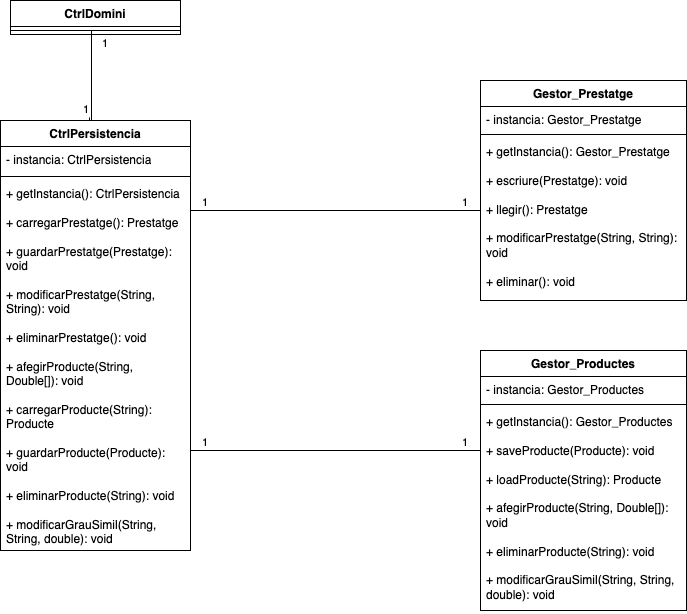

The diagram above was exported from draw.io. Its source (the exported page's mxGraphModel, read from the mxfile embedded in the PNG):
<mxGraphModel dx="954" dy="727" grid="1" gridSize="10" guides="1" tooltips="1" connect="1" arrows="1" fold="1" page="1" pageScale="1" pageWidth="1169" pageHeight="827" math="0" shadow="0">
  <root>
    <mxCell id="0" />
    <mxCell id="1" parent="0" />
    <mxCell id="QdTrjGXC1khMs8-Ilta4-4" value="CtrlDomini" style="swimlane;fontStyle=1;align=center;verticalAlign=top;childLayout=stackLayout;horizontal=1;startSize=26;horizontalStack=0;resizeParent=1;resizeParentMax=0;resizeLast=0;collapsible=1;marginBottom=0;whiteSpace=wrap;html=1;" parent="1" vertex="1">
      <mxGeometry x="190" y="100" width="170" height="34" as="geometry" />
    </mxCell>
    <mxCell id="QdTrjGXC1khMs8-Ilta4-5" value="" style="line;strokeWidth=1;fillColor=none;align=left;verticalAlign=middle;spacingTop=-1;spacingLeft=3;spacingRight=3;rotatable=0;labelPosition=right;points=[];portConstraint=eastwest;strokeColor=inherit;" parent="QdTrjGXC1khMs8-Ilta4-4" vertex="1">
      <mxGeometry y="26" width="170" height="8" as="geometry" />
    </mxCell>
    <mxCell id="QdTrjGXC1khMs8-Ilta4-7" value="CtrlPersistencia" style="swimlane;fontStyle=1;align=center;verticalAlign=top;childLayout=stackLayout;horizontal=1;startSize=26;horizontalStack=0;resizeParent=1;resizeParentMax=0;resizeLast=0;collapsible=1;marginBottom=0;whiteSpace=wrap;html=1;" parent="1" vertex="1">
      <mxGeometry x="180" y="220" width="190" height="430" as="geometry" />
    </mxCell>
    <mxCell id="QdTrjGXC1khMs8-Ilta4-8" value="- instancia: CtrlPersistencia" style="text;strokeColor=none;fillColor=none;align=left;verticalAlign=top;spacingLeft=4;spacingRight=4;overflow=hidden;rotatable=0;points=[[0,0.5],[1,0.5]];portConstraint=eastwest;whiteSpace=wrap;html=1;" parent="QdTrjGXC1khMs8-Ilta4-7" vertex="1">
      <mxGeometry y="26" width="190" height="26" as="geometry" />
    </mxCell>
    <mxCell id="QdTrjGXC1khMs8-Ilta4-9" value="" style="line;strokeWidth=1;fillColor=none;align=left;verticalAlign=middle;spacingTop=-1;spacingLeft=3;spacingRight=3;rotatable=0;labelPosition=right;points=[];portConstraint=eastwest;strokeColor=inherit;" parent="QdTrjGXC1khMs8-Ilta4-7" vertex="1">
      <mxGeometry y="52" width="190" height="8" as="geometry" />
    </mxCell>
    <mxCell id="QdTrjGXC1khMs8-Ilta4-10" value="+ getInstancia(): CtrlPersistencia&lt;div&gt;&lt;br&gt;&lt;/div&gt;&lt;div&gt;+ carregarPrestatge(): Prestatge&lt;br&gt;&lt;div&gt;&lt;br&gt;&lt;/div&gt;&lt;div&gt;+ guardarPrestatge(Prestatge): void&lt;/div&gt;&lt;div&gt;&lt;br&gt;&lt;/div&gt;&lt;div&gt;+ modificarPrestatge(String, String): void&lt;/div&gt;&lt;div&gt;&lt;br&gt;&lt;/div&gt;&lt;div&gt;+ eliminarPrestatge(): void&lt;/div&gt;&lt;div&gt;&lt;br&gt;&lt;/div&gt;&lt;div&gt;+ afegirProducte(String, Double[]): void&lt;/div&gt;&lt;div&gt;&lt;br&gt;&lt;/div&gt;&lt;div&gt;+ carregarProducte(String): Producte&lt;/div&gt;&lt;div&gt;&lt;br&gt;&lt;/div&gt;&lt;div&gt;+ guardarProducte(Producte): void&lt;/div&gt;&lt;div&gt;&lt;br&gt;&lt;/div&gt;&lt;div&gt;+ eliminarProducte(String): void&lt;/div&gt;&lt;div&gt;&lt;br&gt;&lt;/div&gt;&lt;div&gt;+ modificarGrauSimil(String, String, double): void&lt;/div&gt;&lt;/div&gt;" style="text;strokeColor=none;fillColor=none;align=left;verticalAlign=top;spacingLeft=4;spacingRight=4;overflow=hidden;rotatable=0;points=[[0,0.5],[1,0.5]];portConstraint=eastwest;whiteSpace=wrap;html=1;" parent="QdTrjGXC1khMs8-Ilta4-7" vertex="1">
      <mxGeometry y="60" width="190" height="370" as="geometry" />
    </mxCell>
    <mxCell id="QdTrjGXC1khMs8-Ilta4-11" value="" style="endArrow=none;html=1;edgeStyle=orthogonalEdgeStyle;rounded=0;" parent="1" edge="1">
      <mxGeometry relative="1" as="geometry">
        <mxPoint x="271" y="130" as="sourcePoint" />
        <mxPoint x="269" y="217" as="targetPoint" />
        <Array as="points">
          <mxPoint x="271" y="220" />
          <mxPoint x="269" y="220" />
        </Array>
      </mxGeometry>
    </mxCell>
    <mxCell id="QdTrjGXC1khMs8-Ilta4-12" value="1" style="edgeLabel;resizable=0;html=1;align=left;verticalAlign=bottom;" parent="QdTrjGXC1khMs8-Ilta4-11" connectable="0" vertex="1">
      <mxGeometry x="-1" relative="1" as="geometry">
        <mxPoint x="9" y="21" as="offset" />
      </mxGeometry>
    </mxCell>
    <mxCell id="QdTrjGXC1khMs8-Ilta4-13" value="1" style="edgeLabel;resizable=0;html=1;align=right;verticalAlign=bottom;" parent="QdTrjGXC1khMs8-Ilta4-11" connectable="0" vertex="1">
      <mxGeometry x="1" relative="1" as="geometry" />
    </mxCell>
    <mxCell id="-_Lw6SwlBnyfMRYnbdil-5" value="1" style="edgeLabel;resizable=0;html=1;align=left;verticalAlign=bottom;" parent="QdTrjGXC1khMs8-Ilta4-11" connectable="0" vertex="1">
      <mxGeometry x="-1" relative="1" as="geometry">
        <mxPoint x="109" y="180" as="offset" />
      </mxGeometry>
    </mxCell>
    <mxCell id="-_Lw6SwlBnyfMRYnbdil-6" value="1" style="edgeLabel;resizable=0;html=1;align=left;verticalAlign=bottom;" parent="QdTrjGXC1khMs8-Ilta4-11" connectable="0" vertex="1">
      <mxGeometry x="-1" relative="1" as="geometry">
        <mxPoint x="369" y="180" as="offset" />
      </mxGeometry>
    </mxCell>
    <mxCell id="-_Lw6SwlBnyfMRYnbdil-7" value="1" style="edgeLabel;resizable=0;html=1;align=left;verticalAlign=bottom;" parent="QdTrjGXC1khMs8-Ilta4-11" connectable="0" vertex="1">
      <mxGeometry x="-1" relative="1" as="geometry">
        <mxPoint x="109" y="420" as="offset" />
      </mxGeometry>
    </mxCell>
    <mxCell id="-_Lw6SwlBnyfMRYnbdil-9" value="1" style="edgeLabel;resizable=0;html=1;align=left;verticalAlign=bottom;" parent="QdTrjGXC1khMs8-Ilta4-11" connectable="0" vertex="1">
      <mxGeometry x="-1" relative="1" as="geometry">
        <mxPoint x="369" y="420" as="offset" />
      </mxGeometry>
    </mxCell>
    <mxCell id="J_JW8fIB1519MkArhWci-1" value="Gestor_Prestatge" style="swimlane;fontStyle=1;align=center;verticalAlign=top;childLayout=stackLayout;horizontal=1;startSize=26;horizontalStack=0;resizeParent=1;resizeParentMax=0;resizeLast=0;collapsible=1;marginBottom=0;whiteSpace=wrap;html=1;" parent="1" vertex="1">
      <mxGeometry x="660" y="180" width="206" height="220" as="geometry" />
    </mxCell>
    <mxCell id="J_JW8fIB1519MkArhWci-2" value="- instancia: Gestor_Prestatge" style="text;strokeColor=none;fillColor=none;align=left;verticalAlign=top;spacingLeft=4;spacingRight=4;overflow=hidden;rotatable=0;points=[[0,0.5],[1,0.5]];portConstraint=eastwest;whiteSpace=wrap;html=1;" parent="J_JW8fIB1519MkArhWci-1" vertex="1">
      <mxGeometry y="26" width="206" height="24" as="geometry" />
    </mxCell>
    <mxCell id="J_JW8fIB1519MkArhWci-3" value="" style="line;strokeWidth=1;fillColor=none;align=left;verticalAlign=middle;spacingTop=-1;spacingLeft=3;spacingRight=3;rotatable=0;labelPosition=right;points=[];portConstraint=eastwest;strokeColor=inherit;" parent="J_JW8fIB1519MkArhWci-1" vertex="1">
      <mxGeometry y="50" width="206" height="8" as="geometry" />
    </mxCell>
    <mxCell id="J_JW8fIB1519MkArhWci-4" value="+ getInstancia(): Gestor_Prestatge&lt;div&gt;&lt;br&gt;&lt;/div&gt;&lt;div&gt;+ escriure(Prestatge): void&lt;/div&gt;&lt;div&gt;&lt;br&gt;&lt;/div&gt;&lt;div&gt;+ llegir(): Prestatge&lt;/div&gt;&lt;div&gt;&lt;br&gt;&lt;/div&gt;&lt;div&gt;+ modificarPrestatge(String, String): void&lt;/div&gt;&lt;div&gt;&lt;br&gt;&lt;/div&gt;&lt;div&gt;+ eliminar(): void&lt;/div&gt;" style="text;strokeColor=none;fillColor=none;align=left;verticalAlign=top;spacingLeft=4;spacingRight=4;overflow=hidden;rotatable=0;points=[[0,0.5],[1,0.5]];portConstraint=eastwest;whiteSpace=wrap;html=1;" parent="J_JW8fIB1519MkArhWci-1" vertex="1">
      <mxGeometry y="58" width="206" height="162" as="geometry" />
    </mxCell>
    <mxCell id="J_JW8fIB1519MkArhWci-5" value="Gestor_Productes" style="swimlane;fontStyle=1;align=center;verticalAlign=top;childLayout=stackLayout;horizontal=1;startSize=26;horizontalStack=0;resizeParent=1;resizeParentMax=0;resizeLast=0;collapsible=1;marginBottom=0;whiteSpace=wrap;html=1;" parent="1" vertex="1">
      <mxGeometry x="660" y="450" width="206" height="260" as="geometry" />
    </mxCell>
    <mxCell id="J_JW8fIB1519MkArhWci-6" value="- instancia: Gestor_Productes" style="text;strokeColor=none;fillColor=none;align=left;verticalAlign=top;spacingLeft=4;spacingRight=4;overflow=hidden;rotatable=0;points=[[0,0.5],[1,0.5]];portConstraint=eastwest;whiteSpace=wrap;html=1;" parent="J_JW8fIB1519MkArhWci-5" vertex="1">
      <mxGeometry y="26" width="206" height="24" as="geometry" />
    </mxCell>
    <mxCell id="J_JW8fIB1519MkArhWci-7" value="" style="line;strokeWidth=1;fillColor=none;align=left;verticalAlign=middle;spacingTop=-1;spacingLeft=3;spacingRight=3;rotatable=0;labelPosition=right;points=[];portConstraint=eastwest;strokeColor=inherit;" parent="J_JW8fIB1519MkArhWci-5" vertex="1">
      <mxGeometry y="50" width="206" height="8" as="geometry" />
    </mxCell>
    <mxCell id="J_JW8fIB1519MkArhWci-8" value="+ getInstancia(): Gestor_Productes&lt;div&gt;&lt;br&gt;&lt;/div&gt;&lt;div&gt;+&amp;nbsp;&lt;span style=&quot;background-color: initial;&quot;&gt;saveProducte(Producte): void&lt;/span&gt;&lt;/div&gt;&lt;div&gt;&lt;br&gt;&lt;/div&gt;&lt;div&gt;+ loadProducte(String): Producte&lt;/div&gt;&lt;div&gt;&lt;br&gt;&lt;/div&gt;&lt;div&gt;+ afegirProducte(String, Double[]): void&lt;/div&gt;&lt;div&gt;&lt;br&gt;&lt;/div&gt;&lt;div&gt;+ eliminarProducte(String): void&lt;/div&gt;&lt;div&gt;&lt;br&gt;&lt;/div&gt;&lt;div&gt;+ modificarGrauSimil(String, String, double): void&lt;/div&gt;" style="text;strokeColor=none;fillColor=none;align=left;verticalAlign=top;spacingLeft=4;spacingRight=4;overflow=hidden;rotatable=0;points=[[0,0.5],[1,0.5]];portConstraint=eastwest;whiteSpace=wrap;html=1;" parent="J_JW8fIB1519MkArhWci-5" vertex="1">
      <mxGeometry y="58" width="206" height="202" as="geometry" />
    </mxCell>
    <mxCell id="-_Lw6SwlBnyfMRYnbdil-3" value="" style="endArrow=none;html=1;rounded=0;" parent="1" edge="1">
      <mxGeometry width="50" height="50" relative="1" as="geometry">
        <mxPoint x="370" y="310" as="sourcePoint" />
        <mxPoint x="660" y="310" as="targetPoint" />
      </mxGeometry>
    </mxCell>
    <mxCell id="-_Lw6SwlBnyfMRYnbdil-4" value="" style="endArrow=none;html=1;rounded=0;" parent="1" edge="1">
      <mxGeometry width="50" height="50" relative="1" as="geometry">
        <mxPoint x="370" y="550" as="sourcePoint" />
        <mxPoint x="660" y="550" as="targetPoint" />
      </mxGeometry>
    </mxCell>
  </root>
</mxGraphModel>